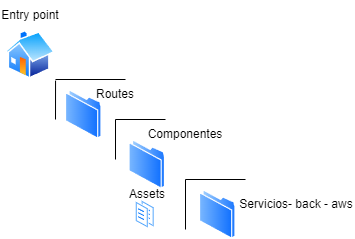

The diagram above was exported from draw.io. Its source (the exported page's mxGraphModel, read from the mxfile embedded in the PNG):
<mxGraphModel dx="756" dy="1561" grid="1" gridSize="10" guides="1" tooltips="1" connect="1" arrows="1" fold="1" page="1" pageScale="1" pageWidth="827" pageHeight="1169" math="0" shadow="0">
  <root>
    <mxCell id="0" />
    <mxCell id="1" parent="0" />
    <mxCell id="ae3VG7JbaiyevE33gcLV-58" value="" style="image;aspect=fixed;perimeter=ellipsePerimeter;html=1;align=center;shadow=0;dashed=0;spacingTop=3;image=img/lib/active_directory/home.svg;" vertex="1" parent="1">
      <mxGeometry x="220" y="-609" width="50" height="48.5" as="geometry" />
    </mxCell>
    <mxCell id="ae3VG7JbaiyevE33gcLV-59" value="" style="image;aspect=fixed;perimeter=ellipsePerimeter;html=1;align=center;shadow=0;dashed=0;spacingTop=3;image=img/lib/active_directory/folder.svg;" vertex="1" parent="1">
      <mxGeometry x="280" y="-550" width="36.5" height="50" as="geometry" />
    </mxCell>
    <mxCell id="ae3VG7JbaiyevE33gcLV-60" value="" style="image;aspect=fixed;perimeter=ellipsePerimeter;html=1;align=center;shadow=0;dashed=0;spacingTop=3;image=img/lib/active_directory/folder.svg;" vertex="1" parent="1">
      <mxGeometry x="343.5" y="-500" width="36.5" height="50" as="geometry" />
    </mxCell>
    <mxCell id="ae3VG7JbaiyevE33gcLV-61" value="" style="image;aspect=fixed;perimeter=ellipsePerimeter;html=1;align=center;shadow=0;dashed=0;spacingTop=3;image=img/lib/active_directory/folder.svg;" vertex="1" parent="1">
      <mxGeometry x="414" y="-450" width="36.5" height="50" as="geometry" />
    </mxCell>
    <mxCell id="ae3VG7JbaiyevE33gcLV-65" value="" style="image;aspect=fixed;perimeter=ellipsePerimeter;html=1;align=center;shadow=0;dashed=0;spacingTop=3;image=img/lib/active_directory/documents.svg;" vertex="1" parent="1">
      <mxGeometry x="349.79999999999995" y="-440" width="19.8" height="30" as="geometry" />
    </mxCell>
    <mxCell id="ae3VG7JbaiyevE33gcLV-66" value="" style="endArrow=none;html=1;rounded=0;entryX=1.001;entryY=1.034;entryDx=0;entryDy=0;entryPerimeter=0;" edge="1" parent="1" target="ae3VG7JbaiyevE33gcLV-58">
      <mxGeometry relative="1" as="geometry">
        <mxPoint x="270" y="-520" as="sourcePoint" />
        <mxPoint x="270" y="-560" as="targetPoint" />
      </mxGeometry>
    </mxCell>
    <mxCell id="ae3VG7JbaiyevE33gcLV-67" value="" style="resizable=0;html=1;whiteSpace=wrap;align=right;verticalAlign=bottom;" connectable="0" vertex="1" parent="ae3VG7JbaiyevE33gcLV-66">
      <mxGeometry x="1" relative="1" as="geometry" />
    </mxCell>
    <mxCell id="ae3VG7JbaiyevE33gcLV-68" value="" style="endArrow=none;html=1;rounded=0;" edge="1" parent="1">
      <mxGeometry relative="1" as="geometry">
        <mxPoint x="270" y="-560" as="sourcePoint" />
        <mxPoint x="340" y="-560" as="targetPoint" />
      </mxGeometry>
    </mxCell>
    <mxCell id="ae3VG7JbaiyevE33gcLV-69" value="" style="resizable=0;html=1;whiteSpace=wrap;align=right;verticalAlign=bottom;" connectable="0" vertex="1" parent="ae3VG7JbaiyevE33gcLV-68">
      <mxGeometry x="1" relative="1" as="geometry" />
    </mxCell>
    <mxCell id="ae3VG7JbaiyevE33gcLV-70" value="" style="endArrow=none;html=1;rounded=0;" edge="1" parent="1">
      <mxGeometry relative="1" as="geometry">
        <mxPoint x="330" y="-520" as="sourcePoint" />
        <mxPoint x="380" y="-520" as="targetPoint" />
      </mxGeometry>
    </mxCell>
    <mxCell id="ae3VG7JbaiyevE33gcLV-71" value="" style="resizable=0;html=1;whiteSpace=wrap;align=right;verticalAlign=bottom;" connectable="0" vertex="1" parent="ae3VG7JbaiyevE33gcLV-70">
      <mxGeometry x="1" relative="1" as="geometry" />
    </mxCell>
    <mxCell id="ae3VG7JbaiyevE33gcLV-72" value="" style="endArrow=none;html=1;rounded=0;" edge="1" parent="1">
      <mxGeometry relative="1" as="geometry">
        <mxPoint x="330" y="-520" as="sourcePoint" />
        <mxPoint x="330" y="-480" as="targetPoint" />
      </mxGeometry>
    </mxCell>
    <mxCell id="ae3VG7JbaiyevE33gcLV-73" value="" style="resizable=0;html=1;whiteSpace=wrap;align=right;verticalAlign=bottom;" connectable="0" vertex="1" parent="ae3VG7JbaiyevE33gcLV-72">
      <mxGeometry x="1" relative="1" as="geometry" />
    </mxCell>
    <mxCell id="ae3VG7JbaiyevE33gcLV-74" value="" style="endArrow=none;html=1;rounded=0;" edge="1" parent="1">
      <mxGeometry relative="1" as="geometry">
        <mxPoint x="400" y="-460" as="sourcePoint" />
        <mxPoint x="460" y="-460" as="targetPoint" />
      </mxGeometry>
    </mxCell>
    <mxCell id="ae3VG7JbaiyevE33gcLV-75" value="" style="resizable=0;html=1;whiteSpace=wrap;align=right;verticalAlign=bottom;" connectable="0" vertex="1" parent="ae3VG7JbaiyevE33gcLV-74">
      <mxGeometry x="1" relative="1" as="geometry" />
    </mxCell>
    <mxCell id="ae3VG7JbaiyevE33gcLV-76" value="" style="endArrow=none;html=1;rounded=0;" edge="1" parent="1">
      <mxGeometry relative="1" as="geometry">
        <mxPoint x="400" y="-460" as="sourcePoint" />
        <mxPoint x="400" y="-410" as="targetPoint" />
      </mxGeometry>
    </mxCell>
    <mxCell id="ae3VG7JbaiyevE33gcLV-77" value="" style="resizable=0;html=1;whiteSpace=wrap;align=right;verticalAlign=bottom;" connectable="0" vertex="1" parent="ae3VG7JbaiyevE33gcLV-76">
      <mxGeometry x="1" relative="1" as="geometry" />
    </mxCell>
    <mxCell id="ae3VG7JbaiyevE33gcLV-78" value="Entry point" style="text;html=1;align=center;verticalAlign=middle;whiteSpace=wrap;rounded=0;" vertex="1" parent="1">
      <mxGeometry x="215" y="-639" width="60" height="30" as="geometry" />
    </mxCell>
    <mxCell id="ae3VG7JbaiyevE33gcLV-79" value="Routes" style="text;html=1;align=center;verticalAlign=middle;whiteSpace=wrap;rounded=0;" vertex="1" parent="1">
      <mxGeometry x="300" y="-560.5" width="60" height="30" as="geometry" />
    </mxCell>
    <mxCell id="ae3VG7JbaiyevE33gcLV-80" value="Componentes" style="text;html=1;align=center;verticalAlign=middle;whiteSpace=wrap;rounded=0;" vertex="1" parent="1">
      <mxGeometry x="369.6" y="-520" width="60" height="30" as="geometry" />
    </mxCell>
    <mxCell id="ae3VG7JbaiyevE33gcLV-81" value="Servicios- back - aws" style="text;html=1;align=center;verticalAlign=middle;whiteSpace=wrap;rounded=0;" vertex="1" parent="1">
      <mxGeometry x="450.5" y="-450" width="119.5" height="30" as="geometry" />
    </mxCell>
    <mxCell id="ae3VG7JbaiyevE33gcLV-82" value="Assets" style="text;html=1;align=center;verticalAlign=middle;whiteSpace=wrap;rounded=0;" vertex="1" parent="1">
      <mxGeometry x="331.75" y="-460.5" width="60" height="30" as="geometry" />
    </mxCell>
  </root>
</mxGraphModel>